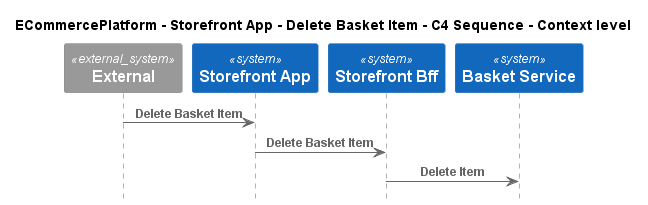

The diagram above was rendered by PlantUML. Its source (embedded in the PNG):
@startuml
!pragma layout smetana
!include ..\..\..\..\..\.c4s\C4_Sequence.puml

title ECommercePlatform - Storefront App - Delete Basket Item - C4 Sequence - Context level

System_Ext(C4InterFlow.SoftwareSystems.ExternalSystem, "External", "")
System(ECommercePlatform.SoftwareSystems.StorefrontApp, "Storefront App", "")
System(ECommercePlatform.SoftwareSystems.StorefrontBff, "Storefront Bff", "")
System(ECommercePlatform.SoftwareSystems.BasketService, "Basket Service", "")

Rel(C4InterFlow.SoftwareSystems.ExternalSystem, ECommercePlatform.SoftwareSystems.StorefrontApp, "Delete Basket Item")
Rel(ECommercePlatform.SoftwareSystems.StorefrontApp, ECommercePlatform.SoftwareSystems.StorefrontBff, "Delete Basket Item")
Rel(ECommercePlatform.SoftwareSystems.StorefrontBff, ECommercePlatform.SoftwareSystems.BasketService, "Delete Item")


@enduml